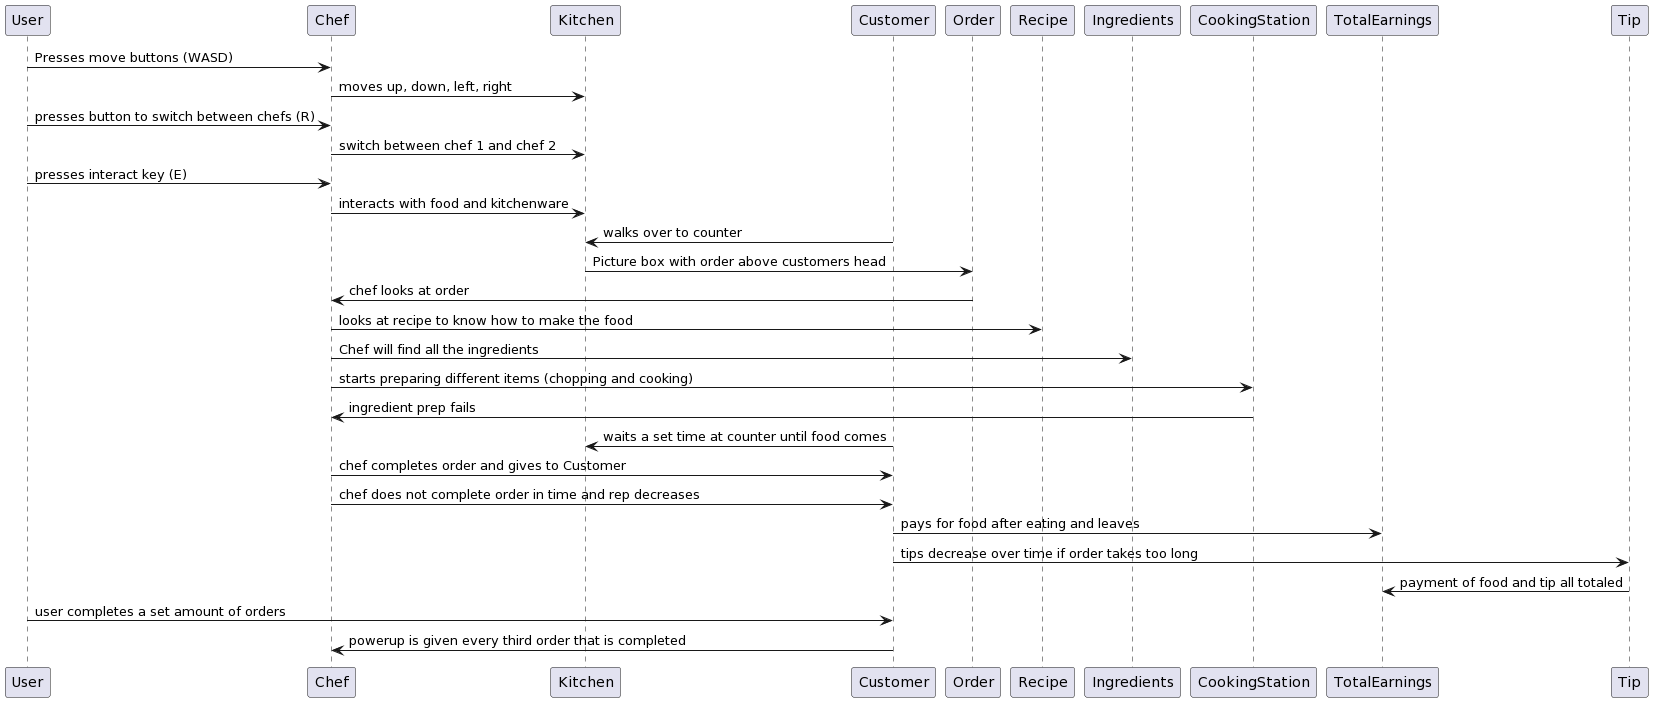

The diagram above was rendered by PlantUML. Its source (embedded in the PNG):
@startuml
User -> Chef: Presses move buttons (WASD)
Chef-> Kitchen: moves up, down, left, right
User -> Chef: presses button to switch between chefs (R)
Chef-> Kitchen: switch between chef 1 and chef 2
User -> Chef: presses interact key (E)
Chef-> Kitchen: interacts with food and kitchenware
Customer -> Kitchen : walks over to counter
Kitchen-> Order: Picture box with order above customers head
Order-> Chef : chef looks at order
Chef -> Recipe : looks at recipe to know how to make the food
Chef -> Ingredients : Chef will find all the ingredients
Chef -> CookingStation : starts preparing different items (chopping and cooking)
CookingStation -> Chef : ingredient prep fails
Customer -> Kitchen : waits a set time at counter until food comes
Chef -> Customer : chef completes order and gives to Customer
Chef -> Customer : chef does not complete order in time and rep decreases
Customer -> TotalEarnings: pays for food after eating and leaves
Customer -> Tip : tips decrease over time if order takes too long
Tip -> TotalEarnings: payment of food and tip all totaled
User -> Customer : user completes a set amount of orders
Customer -> Chef : powerup is given every third order that is completed
@endum